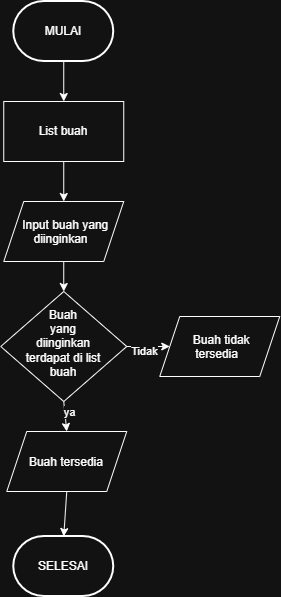

The diagram above was exported from draw.io. Its source (the exported page's mxGraphModel, read from the mxfile embedded in the PNG):
<mxGraphModel dx="1147" dy="620" grid="1" gridSize="10" guides="1" tooltips="1" connect="1" arrows="1" fold="1" page="1" pageScale="1" pageWidth="827" pageHeight="1169" math="0" shadow="0">
  <root>
    <mxCell id="0" />
    <mxCell id="1" parent="0" />
    <mxCell id="Sh5jlj27Rfq91WtnK5gk-1" parent="1" style="strokeWidth=2;html=1;shape=mxgraph.flowchart.terminator;whiteSpace=wrap;" value="MULAI" vertex="1">
      <mxGeometry height="60" width="100" x="364" y="50" as="geometry" />
    </mxCell>
    <mxCell id="Sh5jlj27Rfq91WtnK5gk-2" parent="1" style="rounded=0;whiteSpace=wrap;html=1;" value="List buah" vertex="1">
      <mxGeometry height="60" width="120" x="354" y="150" as="geometry" />
    </mxCell>
    <mxCell id="Sh5jlj27Rfq91WtnK5gk-3" parent="1" style="shape=parallelogram;perimeter=parallelogramPerimeter;whiteSpace=wrap;html=1;shapeInside=1;fixedSize=1;" value="Input buah yang diinginkan" vertex="1">
      <mxGeometry height="60" width="120" x="354" y="250" as="geometry" />
    </mxCell>
    <mxCell id="Sh5jlj27Rfq91WtnK5gk-4" parent="1" style="rhombus;whiteSpace=wrap;html=1;shapeInside=1;" value="Buah yang diinginkan terdapat di list buah" vertex="1">
      <mxGeometry height="110" width="126" x="351" y="340" as="geometry" />
    </mxCell>
    <mxCell id="Sh5jlj27Rfq91WtnK5gk-5" parent="1" style="shape=parallelogram;perimeter=parallelogramPerimeter;whiteSpace=wrap;html=1;shapeInside=1;fixedSize=1;" value="Buah tidak tersedia" vertex="1">
      <mxGeometry height="60" width="120" x="510" y="365" as="geometry" />
    </mxCell>
    <mxCell id="Sh5jlj27Rfq91WtnK5gk-6" parent="1" style="shape=parallelogram;perimeter=parallelogramPerimeter;whiteSpace=wrap;html=1;shapeInside=1;fixedSize=1;" value="Buah tersedia" vertex="1">
      <mxGeometry height="60" width="120" x="357" y="480" as="geometry" />
    </mxCell>
    <mxCell id="Sh5jlj27Rfq91WtnK5gk-7" parent="1" style="strokeWidth=2;html=1;shape=mxgraph.flowchart.terminator;whiteSpace=wrap;" value="SELESAI" vertex="1">
      <mxGeometry height="60" width="100" x="364" y="585" as="geometry" />
    </mxCell>
    <mxCell id="Sh5jlj27Rfq91WtnK5gk-8" edge="1" parent="1" source="Sh5jlj27Rfq91WtnK5gk-1" style="endArrow=classic;html=1;rounded=0;exitX=0.5;exitY=1;exitDx=0;exitDy=0;exitPerimeter=0;entryX=0.5;entryY=0;entryDx=0;entryDy=0;" target="Sh5jlj27Rfq91WtnK5gk-2" value="">
      <mxGeometry height="50" relative="1" width="50" as="geometry">
        <mxPoint x="390" y="290" as="sourcePoint" />
        <mxPoint x="440" y="240" as="targetPoint" />
      </mxGeometry>
    </mxCell>
    <mxCell id="Sh5jlj27Rfq91WtnK5gk-9" edge="1" parent="1" source="Sh5jlj27Rfq91WtnK5gk-2" style="endArrow=classic;html=1;rounded=0;exitX=0.5;exitY=1;exitDx=0;exitDy=0;entryX=0.5;entryY=0;entryDx=0;entryDy=0;" target="Sh5jlj27Rfq91WtnK5gk-3" value="">
      <mxGeometry height="50" relative="1" width="50" as="geometry">
        <mxPoint x="390" y="290" as="sourcePoint" />
        <mxPoint x="440" y="240" as="targetPoint" />
      </mxGeometry>
    </mxCell>
    <mxCell id="Sh5jlj27Rfq91WtnK5gk-10" edge="1" parent="1" source="Sh5jlj27Rfq91WtnK5gk-3" style="endArrow=classic;html=1;rounded=0;exitX=0.5;exitY=1;exitDx=0;exitDy=0;entryX=0.5;entryY=0;entryDx=0;entryDy=0;" target="Sh5jlj27Rfq91WtnK5gk-4" value="">
      <mxGeometry height="50" relative="1" width="50" as="geometry">
        <mxPoint x="390" y="290" as="sourcePoint" />
        <mxPoint x="440" y="240" as="targetPoint" />
      </mxGeometry>
    </mxCell>
    <mxCell id="Sh5jlj27Rfq91WtnK5gk-11" edge="1" parent="1" source="Sh5jlj27Rfq91WtnK5gk-4" style="endArrow=classic;html=1;rounded=0;exitX=1;exitY=0.5;exitDx=0;exitDy=0;entryX=0;entryY=0.5;entryDx=0;entryDy=0;" target="Sh5jlj27Rfq91WtnK5gk-5" value="">
      <mxGeometry height="50" relative="1" width="50" as="geometry">
        <mxPoint x="390" y="290" as="sourcePoint" />
        <mxPoint x="440" y="240" as="targetPoint" />
      </mxGeometry>
    </mxCell>
    <mxCell id="Sh5jlj27Rfq91WtnK5gk-14" connectable="0" parent="Sh5jlj27Rfq91WtnK5gk-11" style="edgeLabel;html=1;align=center;verticalAlign=middle;resizable=0;points=[];" value="Tidak" vertex="1">
      <mxGeometry relative="1" x="-0.2093" y="-4" as="geometry">
        <mxPoint as="offset" />
      </mxGeometry>
    </mxCell>
    <mxCell id="Sh5jlj27Rfq91WtnK5gk-12" edge="1" parent="1" source="Sh5jlj27Rfq91WtnK5gk-4" style="endArrow=classic;html=1;rounded=0;exitX=0.5;exitY=1;exitDx=0;exitDy=0;entryX=0.5;entryY=0;entryDx=0;entryDy=0;" target="Sh5jlj27Rfq91WtnK5gk-6" value="">
      <mxGeometry height="50" relative="1" width="50" as="geometry">
        <mxPoint x="390" y="690" as="sourcePoint" />
        <mxPoint x="420" y="490" as="targetPoint" />
      </mxGeometry>
    </mxCell>
    <mxCell id="Sh5jlj27Rfq91WtnK5gk-15" connectable="0" parent="Sh5jlj27Rfq91WtnK5gk-12" style="edgeLabel;html=1;align=center;verticalAlign=middle;resizable=0;points=[];" value="ya" vertex="1">
      <mxGeometry relative="1" x="-0.3069" y="4" as="geometry">
        <mxPoint as="offset" />
      </mxGeometry>
    </mxCell>
    <mxCell id="Sh5jlj27Rfq91WtnK5gk-13" edge="1" parent="1" source="Sh5jlj27Rfq91WtnK5gk-6" style="endArrow=classic;html=1;rounded=0;exitX=0.5;exitY=1;exitDx=0;exitDy=0;entryX=0.5;entryY=0;entryDx=0;entryDy=0;entryPerimeter=0;" target="Sh5jlj27Rfq91WtnK5gk-7" value="">
      <mxGeometry height="50" relative="1" width="50" as="geometry">
        <mxPoint x="390" y="690" as="sourcePoint" />
        <mxPoint x="440" y="640" as="targetPoint" />
      </mxGeometry>
    </mxCell>
  </root>
</mxGraphModel>